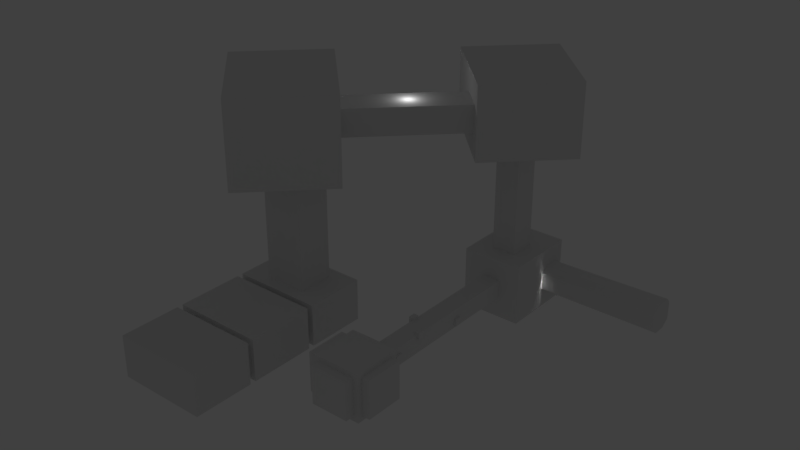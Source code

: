# Source: room.blend  (saved by Blender 2.79.0; exported with 4.5.12 LTS)
import bpy
from mathutils import Matrix  # noqa: F401  (used for matrix-valued properties, if any)

bpy.ops.wm.read_factory_settings(use_empty=True)
scene = bpy.context.scene
scene.name = 'Scene'

# ---- collections
col_collection_1 = bpy.data.collections.new('Collection 1'); scene.collection.children.link(col_collection_1)

# ---- materials (node trees are filled in below, after node groups)
mat_wall = bpy.data.materials.new('Wall')
mat_wall.alpha_threshold = 0.0
mat_wall.use_transparent_shadow = False
mat_wall.roughness = 0.5
mat_wall.specular_intensity = 0.0

# ---- material node trees

# ---- world
world_world = bpy.data.worlds.new('World'); scene.world = world_world
world_world.color = (0.05088, 0.05088, 0.05088)
world_world.use_sun_shadow = False
world_world.sun_shadow_jitter_overblur = 0.0
world_world.cycles.sampling_method = 'MANUAL'

# ---- lights
light_point_002 = bpy.data.lights.new('Point.002', 'POINT')
light_point_002.transmission_factor = 0.0
light_point_002.energy = 100.0
light_point_002.shadow_buffer_clip_start = 0.5
light_point_002.shadow_soft_size = 0.1
light_point_002.shadow_maximum_resolution = 0.006
light_point_002.use_absolute_resolution = True
light_point_001 = bpy.data.lights.new('Point.001', 'POINT')
light_point_001.transmission_factor = 0.0
light_point_001.energy = 1000.0
light_point_001.shadow_buffer_clip_start = 0.5
light_point_001.shadow_soft_size = 0.1
light_point_001.shadow_maximum_resolution = 0.006
light_point_001.use_absolute_resolution = True
light_point = bpy.data.lights.new('Point', 'POINT')
light_point.transmission_factor = 0.0
light_point.energy = 100.0
light_point.shadow_buffer_clip_start = 0.5
light_point.shadow_soft_size = 0.1
light_point.shadow_maximum_resolution = 0.006
light_point.use_absolute_resolution = True

# ---- meshes
me_cube_012 = bpy.data.meshes.new('Cube.012')
me_cube_012.from_pydata([(-0.8022, -0.5828, -0.5828), (-0.8022, -0.5828, 0.5828), (-0.8022, 0.5828, -0.5828), (-0.8022, 0.5828, 0.5828), (0.03089, -0.5828, -0.5828), (0.03089, -0.5828, 0.5828), (0.03089, 0.5828, -0.5828), (0.03089, 0.5828, 0.5828)], [], [(0, 1, 3, 2), (2, 3, 7, 6), (6, 7, 5, 4), (4, 5, 1, 0), (2, 6, 4, 0), (7, 3, 1, 5)])
_uv = me_cube_012.uv_layers.new(name='UVMap')
_uv.uv.foreach_set('vector', [0.0001001, 0.9999, 9.998e-05, 9.998e-05, 0.9999, 9.998e-05, 0.9999, 0.9999, 1.0, 0.0, 1.0, 1.0, 1.23e-07, 1.0, 0.0, 1.023e-07, 0.3333, 0.3333, 1.193e-07, 0.3333, 0.0, 8.522e-08, 0.3333, 0.0, 0.9999, 9.998e-05, 0.9999, 0.9999, 9.998e-05, 0.9999, 9.998e-05, 9.998e-05, 5.113e-08, 1.0, 0.0, 0.6667, 0.3333, 0.6667, 0.3333, 1.0, 0.9999, 8.453e-05, 0.9999, 0.7147, 8.453e-05, 0.7147, 8.453e-05, 8.463e-05])
me_cube_012.materials.append(mat_wall)
me_cube_012.use_remesh_preserve_volume = False
me_cube_012.use_remesh_preserve_attributes = False
me_cube_012.use_mirror_vertex_groups = False
me_cube_012.update()
me_cube_011 = bpy.data.meshes.new('Cube.011')
me_cube_011.from_pydata([(-0.8022, -0.5828, -0.5828), (-0.8022, -0.5828, 0.5828), (-0.8022, 0.5828, -0.5828), (-0.8022, 0.5828, 0.5828), (0.03089, -0.5828, -0.5828), (0.03089, -0.5828, 0.5828), (0.03089, 0.5828, -0.5828), (0.03089, 0.5828, 0.5828)], [], [(0, 1, 3, 2), (2, 3, 7, 6), (6, 7, 5, 4), (4, 5, 1, 0), (2, 6, 4, 0), (7, 3, 1, 5)])
_uv = me_cube_011.uv_layers.new(name='UVMap')
_uv.uv.foreach_set('vector', [0.0001001, 0.9999, 9.998e-05, 9.998e-05, 0.9999, 9.998e-05, 0.9999, 0.9999, 1.0, 0.0, 1.0, 1.0, 1.23e-07, 1.0, 0.0, 1.023e-07, 0.3333, 0.3333, 1.193e-07, 0.3333, 0.0, 8.522e-08, 0.3333, 0.0, 0.9999, 9.998e-05, 0.9999, 0.9999, 9.998e-05, 0.9999, 9.998e-05, 9.998e-05, 5.113e-08, 1.0, 0.0, 0.6667, 0.3333, 0.6667, 0.3333, 1.0, 0.9999, 8.453e-05, 0.9999, 0.7147, 8.453e-05, 0.7147, 8.453e-05, 8.463e-05])
me_cube_011.materials.append(mat_wall)
me_cube_011.use_remesh_preserve_volume = False
me_cube_011.use_remesh_preserve_attributes = False
me_cube_011.use_mirror_vertex_groups = False
me_cube_011.update()
me_cube_009 = bpy.data.meshes.new('Cube.009')
me_cube_009.from_pydata([(-0.8022, -0.5828, -0.5828), (-0.8022, -0.5828, 0.5828), (-0.8022, 0.5828, -0.5828), (-0.8022, 0.5828, 0.5828), (0.03089, -0.5828, -0.5828), (0.03089, -0.5828, 0.5828), (0.03089, 0.5828, -0.5828), (0.03089, 0.5828, 0.5828)], [], [(0, 1, 3, 2), (2, 3, 7, 6), (6, 7, 5, 4), (4, 5, 1, 0), (2, 6, 4, 0), (7, 3, 1, 5)])
_uv = me_cube_009.uv_layers.new(name='UVMap')
_uv.uv.foreach_set('vector', [0.0001001, 0.9999, 9.998e-05, 9.998e-05, 0.9999, 9.998e-05, 0.9999, 0.9999, 1.0, 0.0, 1.0, 1.0, 1.23e-07, 1.0, 0.0, 1.023e-07, 0.3333, 0.3333, 1.193e-07, 0.3333, 0.0, 8.522e-08, 0.3333, 0.0, 0.9999, 9.998e-05, 0.9999, 0.9999, 9.998e-05, 0.9999, 9.998e-05, 9.998e-05, 5.113e-08, 1.0, 0.0, 0.6667, 0.3333, 0.6667, 0.3333, 1.0, 0.9999, 8.453e-05, 0.9999, 0.7147, 8.453e-05, 0.7147, 8.453e-05, 8.463e-05])
me_cube_009.materials.append(mat_wall)
me_cube_009.use_remesh_preserve_volume = False
me_cube_009.use_remesh_preserve_attributes = False
me_cube_009.use_mirror_vertex_groups = False
me_cube_009.update()
me_cube_005 = bpy.data.meshes.new('Cube.005')
me_cube_005.from_pydata([(-0.8022, -0.5828, -0.5828), (-0.8022, -0.5828, 0.5828), (-0.8022, 0.5828, -0.5828), (-0.8022, 0.5828, 0.5828), (0.03089, -0.5828, -0.5828), (0.03089, -0.5828, 0.5828), (0.03089, 0.5828, -0.5828), (0.03089, 0.5828, 0.5828)], [], [(0, 1, 3, 2), (2, 3, 7, 6), (6, 7, 5, 4), (4, 5, 1, 0), (2, 6, 4, 0), (7, 3, 1, 5)])
_uv = me_cube_005.uv_layers.new(name='UVMap')
_uv.uv.foreach_set('vector', [0.0001001, 0.9999, 9.998e-05, 9.998e-05, 0.9999, 9.998e-05, 0.9999, 0.9999, 1.0, 0.0, 1.0, 1.0, 1.23e-07, 1.0, 0.0, 1.023e-07, 0.3333, 0.3333, 1.193e-07, 0.3333, 0.0, 8.522e-08, 0.3333, 0.0, 0.9999, 9.998e-05, 0.9999, 0.9999, 9.998e-05, 0.9999, 9.998e-05, 9.998e-05, 5.113e-08, 1.0, 0.0, 0.6667, 0.3333, 0.6667, 0.3333, 1.0, 0.9999, 8.453e-05, 0.9999, 0.7147, 8.453e-05, 0.7147, 8.453e-05, 8.463e-05])
me_cube_005.materials.append(mat_wall)
me_cube_005.use_remesh_preserve_volume = False
me_cube_005.use_remesh_preserve_attributes = False
me_cube_005.use_mirror_vertex_groups = False
me_cube_005.update()
me_cube_000 = bpy.data.meshes.new('Cube.000')
me_cube_000.from_pydata([(-0.8022, -0.5828, -0.5828), (-0.8022, -0.5828, 0.5828), (-0.8022, 0.5828, -0.5828), (-0.8022, 0.5828, 0.5828), (0.03089, -0.5828, -0.5828), (0.03089, -0.5828, 0.5828), (0.03089, 0.5828, -0.5828), (0.03089, 0.5828, 0.5828)], [], [(0, 1, 3, 2), (2, 3, 7, 6), (6, 7, 5, 4), (4, 5, 1, 0), (2, 6, 4, 0), (7, 3, 1, 5)])
_uv = me_cube_000.uv_layers.new(name='UVMap')
_uv.uv.foreach_set('vector', [0.0001001, 0.9999, 9.998e-05, 9.998e-05, 0.9999, 9.998e-05, 0.9999, 0.9999, 1.0, 0.0, 1.0, 1.0, 1.23e-07, 1.0, 0.0, 1.023e-07, 0.3333, 0.3333, 1.193e-07, 0.3333, 0.0, 8.522e-08, 0.3333, 0.0, 0.9999, 9.998e-05, 0.9999, 0.9999, 9.998e-05, 0.9999, 9.998e-05, 9.998e-05, 5.113e-08, 1.0, 0.0, 0.6667, 0.3333, 0.6667, 0.3333, 1.0, 0.9999, 8.453e-05, 0.9999, 0.7147, 8.453e-05, 0.7147, 8.453e-05, 8.463e-05])
me_cube_000.materials.append(mat_wall)
me_cube_000.use_remesh_preserve_volume = False
me_cube_000.use_remesh_preserve_attributes = False
me_cube_000.use_mirror_vertex_groups = False
me_cube_000.update()
me_cube_010 = bpy.data.meshes.new('Cube.010')
me_cube_010.from_pydata([(-0.8022, -0.5828, -0.5828), (-0.8022, -0.5828, 0.5828), (-0.8022, 0.5828, -0.5828), (-0.8022, 0.5828, 0.5828), (0.03089, -0.5828, -0.5828), (0.03089, -0.5828, 0.5828), (0.03089, 0.5828, -0.5828), (0.03089, 0.5828, 0.5828)], [], [(0, 1, 3, 2), (2, 3, 7, 6), (6, 7, 5, 4), (4, 5, 1, 0), (2, 6, 4, 0), (7, 3, 1, 5)])
_uv = me_cube_010.uv_layers.new(name='UVMap')
_uv.uv.foreach_set('vector', [0.0001001, 0.9999, 9.998e-05, 9.998e-05, 0.9999, 9.998e-05, 0.9999, 0.9999, 1.0, 0.0, 1.0, 1.0, 1.23e-07, 1.0, 0.0, 1.023e-07, 0.3333, 0.3333, 1.193e-07, 0.3333, 0.0, 8.522e-08, 0.3333, 0.0, 0.9999, 9.998e-05, 0.9999, 0.9999, 9.998e-05, 0.9999, 9.998e-05, 9.998e-05, 5.113e-08, 1.0, 0.0, 0.6667, 0.3333, 0.6667, 0.3333, 1.0, 0.9999, 8.453e-05, 0.9999, 0.7147, 8.453e-05, 0.7147, 8.453e-05, 8.463e-05])
me_cube_010.materials.append(mat_wall)
me_cube_010.use_remesh_preserve_volume = False
me_cube_010.use_remesh_preserve_attributes = False
me_cube_010.use_mirror_vertex_groups = False
me_cube_010.update()
me_cube_008 = bpy.data.meshes.new('Cube.008')
me_cube_008.from_pydata([(-1.0, -1.0, -1.0), (-1.0, -1.0, 1.0), (-1.0, 1.0, -1.0), (-1.0, 1.0, 1.0), (1.0, -1.0, -1.0), (1.0, -1.0, 1.0), (1.0, 1.0, -1.0), (1.0, 1.0, 1.0)], [], [(0, 1, 3, 2), (2, 3, 7, 6), (6, 7, 5, 4), (4, 5, 1, 0), (2, 6, 4, 0), (7, 3, 1, 5)])
me_cube_008.use_remesh_preserve_volume = False
me_cube_008.use_remesh_preserve_attributes = False
me_cube_008.use_mirror_vertex_groups = False
me_cube_008.update()
me_cube_007 = bpy.data.meshes.new('Cube.007')
me_cube_007.from_pydata([(-1.0, -1.0, -1.0), (-1.0, -1.0, 1.0), (-1.0, 1.0, -1.0), (-1.0, 1.0, 1.0), (1.0, -1.0, -1.0), (1.0, -1.0, 1.0), (1.0, 1.0, -1.0), (1.0, 1.0, 1.0)], [], [(0, 1, 3, 2), (2, 3, 7, 6), (6, 7, 5, 4), (4, 5, 1, 0), (2, 6, 4, 0), (7, 3, 1, 5)])
me_cube_007.use_remesh_preserve_volume = False
me_cube_007.use_remesh_preserve_attributes = False
me_cube_007.use_mirror_vertex_groups = False
me_cube_007.update()
me_cube_006 = bpy.data.meshes.new('Cube.006')
me_cube_006.from_pydata([(-1.0, -1.0, -1.0), (-1.0, -1.0, 1.0), (-1.0, 1.0, -1.0), (-1.0, 1.0, 1.0), (1.0, -1.0, -1.0), (1.0, -1.0, 1.0), (1.0, 1.0, -1.0), (1.0, 1.0, 1.0)], [], [(0, 1, 3, 2), (2, 3, 7, 6), (6, 7, 5, 4), (4, 5, 1, 0), (2, 6, 4, 0), (7, 3, 1, 5)])
me_cube_006.use_remesh_preserve_volume = False
me_cube_006.use_remesh_preserve_attributes = False
me_cube_006.use_mirror_vertex_groups = False
me_cube_006.update()
me_cube_004 = bpy.data.meshes.new('Cube.004')
me_cube_004.from_pydata([(-1.0, -1.0, -1.0), (-1.0, -1.0, 1.0), (-1.0, 1.0, -1.0), (-1.0, 1.0, 1.0), (1.0, -1.0, -1.0), (1.0, -1.0, 1.0), (1.0, 1.0, -1.0), (1.0, 1.0, 1.0)], [], [(0, 1, 3, 2), (2, 3, 7, 6), (6, 7, 5, 4), (4, 5, 1, 0), (2, 6, 4, 0), (7, 3, 1, 5)])
me_cube_004.use_remesh_preserve_volume = False
me_cube_004.use_remesh_preserve_attributes = False
me_cube_004.use_mirror_vertex_groups = False
me_cube_004.update()
me_cube_003 = bpy.data.meshes.new('Cube.003')
me_cube_003.from_pydata([(-1.0, -1.0, -1.0), (-1.0, -1.0, 1.0), (-1.0, 1.0, -1.0), (-1.0, 1.0, 1.0), (1.0, -1.0, -1.0), (1.0, -1.0, 1.0), (1.0, 1.0, -1.0), (1.0, 1.0, 1.0)], [], [(0, 1, 3, 2), (2, 3, 7, 6), (6, 7, 5, 4), (4, 5, 1, 0), (2, 6, 4, 0), (7, 3, 1, 5)])
me_cube_003.use_remesh_preserve_volume = False
me_cube_003.use_remesh_preserve_attributes = False
me_cube_003.use_mirror_vertex_groups = False
me_cube_003.update()
me_cube_002 = bpy.data.meshes.new('Cube.002')
me_cube_002.from_pydata([(-1.0, -1.0, -1.0), (-1.0, -1.0, 1.0), (-1.0, 1.0, -1.0), (-1.0, 1.0, 1.0), (1.0, -1.0, -1.0), (1.0, -1.0, 1.0), (1.0, 1.0, -1.0), (1.0, 1.0, 1.0)], [], [(0, 1, 3, 2), (2, 3, 7, 6), (6, 7, 5, 4), (4, 5, 1, 0), (2, 6, 4, 0), (7, 3, 1, 5)])
me_cube_002.use_remesh_preserve_volume = False
me_cube_002.use_remesh_preserve_attributes = False
me_cube_002.use_mirror_vertex_groups = False
me_cube_002.update()
me_cube_001 = bpy.data.meshes.new('Cube.001')
me_cube_001.from_pydata([(-0.3928, -0.5, -0.3928), (-0.3928, -0.5, 0.3928), (-0.3956, 0.5, -0.3956), (-0.3956, 0.5, 0.3956), (0.5, -0.399, -0.399), (0.5, -0.399, 0.399), (0.5, 0.399, -0.399), (0.5, 0.399, 0.399), (0.3956, 0.5, 0.3956), (0.3956, 0.5, -0.3956), (0.3928, -0.5, -0.3928), (0.3928, -0.5, 0.3928), (0.6661, 0.399, 0.399), (0.6661, 0.399, -0.399), (0.6661, -0.399, -0.399), (0.6661, -0.399, 0.399), (-0.5, 0.4175, 0.4175), (-0.5, 0.4175, -0.4175), (0.5, 0.5, -0.5), (0.5, 0.5, 0.5), (-0.1936, 0.6279, 0.1936), (-0.1936, 0.6279, -0.1936), (0.1936, 0.6279, -0.1936), (0.1936, 0.6279, 0.1936), (-0.5, -0.4175, -0.4175), (-0.5, -0.4175, 0.4175), (0.5, -0.5, 0.5), (0.5, -0.5, -0.5), (-0.3928, -0.6885, -0.3928), (-0.3928, -0.6885, 0.3928), (0.3928, -0.6885, 0.3928), (0.3928, -0.6885, -0.3928), (-0.5, 0.5, -0.5), (-0.5, -0.5, -0.5), (-0.5, -0.5, 0.5), (-0.5, 0.5, 0.5), (-0.6976, 0.4175, -0.4175), (-0.6976, -0.4175, -0.4175), (-0.6976, -0.4175, 0.4175), (-0.6976, 0.4175, 0.4175), (-0.3956, 0.6279, 0.3956), (-0.3956, 0.6279, -0.3956), (0.3956, 0.6279, -0.3956), (0.3956, 0.6279, 0.3956), (-0.2531, 4.425, 0.6335), (-0.6335, 4.044, -0.6335), (0.6335, 4.921, -0.215), (0.2531, 4.425, 0.6335), (-0.1936, 4.044, 0.1936), (-0.1936, 4.044, -0.1936), (0.1936, 4.044, -0.1936), (0.1936, 4.044, 0.1936), (-0.2531, 4.988, 0.6335), (-0.6335, 5.586, -0.6335), (0.6335, 5.517, -0.215), (0.2531, 4.988, 0.6335), (-0.6335, 4.044, 0.6335), (0.6335, 4.921, 0.1459), (-0.6335, 5.586, 0.6335), (0.6335, 5.517, 0.1459), (-0.1154, 3.446, 3.444), (1.455, 4.626, 2.971), (-0.6161, 3.947, 3.444), (-0.07992, 6.162, 2.971), (-0.2531, 4.425, 2.971), (0.2531, 4.425, 2.971), (-0.2531, 4.988, 2.971), (0.2531, 4.988, 2.971), (-0.1154, 3.446, 3.997), (1.455, 4.626, 4.471), (-0.6161, 3.947, 3.997), (-0.07992, 6.162, 4.471), (0.07992, 3.251, 2.971), (-1.455, 4.786, 2.971), (0.07992, 3.251, 4.471), (-1.455, 4.786, 4.471), (-2.125, 1.625, 2.875), (-3.0, 1.625, 2.875), (-1.22, 1.096, 4.599), (-2.967, 2.842, 4.599), (0.6335, 4.044, 0.6335), (0.6335, 4.044, -0.6335), (0.6335, 5.586, 0.6335), (0.6335, 5.586, -0.6335), (3.134, 4.921, 0.1459), (3.134, 4.921, -0.215), (3.134, 5.517, 0.1459), (3.134, 5.517, -0.215), (0.6335, 5.344, -0.34), (3.134, 5.344, -0.34), (0.6335, 5.086, -0.34), (3.134, 5.086, -0.34), (0.6335, 5.346, 0.2553), (3.134, 5.439, 0.2553), (0.6335, 5.087, 0.2553), (3.134, 5.107, 0.2553), (-1.843, 1.718, 3.444), (-2.344, 2.219, 3.444), (-1.843, 1.718, 3.997), (-2.344, 2.219, 3.997), (-2.125, 0.875, 2.875), (-3.0, 0.875, 2.875), (-2.632, -0.316, 4.599), (-4.378, 1.43, 4.599), (-1.22, 1.096, 2.842), (-2.967, 2.842, 2.842), (-2.632, -0.316, 2.842), (-4.378, 1.43, 2.842), (-1.625, 1.875, 0.5), (-3.5, 1.875, 0.5), (-1.773, 0.625, 0.3517), (-3.352, 0.625, 0.3517), (-2.125, 1.625, 0.5), (-3.0, 1.625, 0.5), (-2.125, 0.875, 0.5), (-3.0, 0.875, 0.5), (-1.625, 1.875, -0.375), (-3.5, 1.875, -0.375), (-1.773, 0.625, -0.2267), (-3.352, 0.625, -0.2267), (-1.625, 0.625, 0.5), (-3.5, 0.625, 0.5), (-1.625, 0.625, -0.375), (-3.5, 0.625, -0.375), (-1.625, 0.5, 0.5), (-3.5, 0.5, 0.5), (-1.625, 0.5, -0.375), (-3.5, 0.5, -0.375), (-1.773, 0.5, 0.3517), (-3.352, 0.5, 0.3517), (-1.773, 0.5, -0.2267), (-3.352, 0.5, -0.2267), (-1.74, -0.875, 0.3851), (-3.385, -0.875, 0.3851), (-1.74, -0.875, -0.2601), (-3.385, -0.875, -0.2601), (-1.625, -0.875, 0.5), (-3.5, -0.875, 0.5), (-1.625, -0.875, -0.375), (-3.5, -0.875, -0.375), (-1.625, -1.0, 0.5), (-3.5, -1.0, 0.5), (-1.625, -1.0, -0.375), (-3.5, -1.0, -0.375), (-1.74, -1.0, 0.3851), (-3.385, -1.0, 0.3851), (-1.74, -1.0, -0.2601), (-3.385, -1.0, -0.2601), (-1.625, -2.25, 0.5), (-3.5, -2.25, 0.5), (-1.625, -2.25, -0.375), (-3.5, -2.25, -0.375)], [], [(16, 25, 38, 39), (9, 8, 43, 42), (4, 5, 15, 14), (0, 1, 29, 28), (32, 33, 27, 18), (19, 26, 34, 35), (6, 7, 19, 18), (4, 6, 18, 27), (7, 5, 26, 19), (5, 4, 27, 26), (13, 14, 15, 12), (6, 4, 14, 13), (5, 7, 12, 15), (7, 6, 13, 12), (2, 3, 35, 32), (9, 2, 32, 18), (3, 8, 19, 35), (8, 9, 18, 19), (23, 20, 48, 51), (2, 9, 42, 41), (8, 3, 40, 43), (3, 2, 41, 40), (1, 0, 33, 34), (10, 11, 26, 27), (0, 10, 27, 33), (11, 1, 34, 26), (31, 28, 29, 30), (1, 11, 30, 29), (11, 10, 31, 30), (10, 0, 28, 31), (17, 24, 33, 32), (24, 25, 34, 33), (25, 16, 35, 34), (16, 17, 32, 35), (37, 36, 39, 38), (24, 17, 36, 37), (17, 16, 39, 36), (25, 24, 37, 38), (21, 20, 40, 41), (22, 21, 41, 42), (20, 23, 43, 40), (23, 22, 42, 43), (55, 47, 65, 67), (20, 21, 49, 48), (22, 23, 51, 50), (21, 22, 50, 49), (45, 56, 48, 49), (81, 45, 49, 50), (56, 80, 51, 48), (80, 81, 50, 51), (53, 83, 82, 58), (56, 45, 53, 58), (59, 54, 87, 86), (45, 81, 83, 53), (44, 47, 80, 56), (55, 52, 58, 82), (52, 44, 56, 58), (47, 55, 82, 80), (62, 70, 99, 97), (52, 55, 67, 66), (44, 52, 66, 64), (47, 44, 64, 65), (72, 61, 65, 64), (63, 73, 66, 67), (73, 72, 64, 66), (61, 63, 67, 65), (69, 74, 75, 71), (61, 72, 74, 69), (63, 61, 69, 71), (73, 63, 71, 75), (62, 60, 72, 73), (68, 70, 75, 74), (70, 62, 73, 75), (60, 68, 74, 72), (78, 104, 106, 102), (60, 62, 97, 96), (68, 60, 96, 98), (70, 68, 98, 99), (57, 46, 81, 80), (54, 59, 82, 83), (59, 92, 94, 57, 80, 82), (46, 90, 88, 54, 83, 81), (85, 84, 95, 93, 86, 87, 89, 91), (92, 59, 86, 93), (46, 57, 84, 85), (88, 89, 87, 54), (90, 91, 89, 88), (46, 85, 91, 90), (94, 92, 93, 95), (57, 94, 95, 84), (105, 104, 96, 97), (78, 79, 99, 98), (79, 105, 97, 99), (104, 78, 98, 96), (106, 107, 103, 102), (79, 78, 102, 103), (105, 79, 103, 107), (77, 101, 115, 113), (77, 76, 104, 105), (100, 101, 107, 106), (76, 100, 106, 104), (101, 77, 105, 107), (109, 121, 123, 117), (101, 100, 114, 115), (100, 76, 112, 114), (76, 77, 113, 112), (109, 108, 112, 113), (120, 121, 115, 114), (108, 120, 114, 112), (121, 109, 113, 115), (116, 117, 123, 122), (119, 111, 129, 131), (120, 108, 116, 122), (108, 109, 117, 116), (110, 111, 121, 120), (119, 118, 122, 123), (111, 119, 123, 121), (118, 110, 120, 122), (127, 125, 137, 139), (111, 110, 128, 129), (110, 118, 130, 128), (118, 119, 131, 130), (124, 125, 129, 128), (127, 126, 130, 131), (125, 127, 131, 129), (126, 124, 128, 130), (134, 135, 147, 146), (125, 124, 136, 137), (124, 126, 138, 136), (126, 127, 139, 138), (132, 133, 137, 136), (135, 134, 138, 139), (133, 135, 139, 137), (134, 132, 136, 138), (140, 142, 150, 148), (135, 133, 145, 147), (133, 132, 144, 145), (132, 134, 146, 144), (140, 141, 145, 144), (143, 142, 146, 147), (141, 143, 147, 145), (142, 140, 144, 146), (149, 148, 150, 151), (142, 143, 151, 150), (143, 141, 149, 151), (141, 140, 148, 149)])
_uv = me_cube_001.uv_layers.new(name='UVMap')
_uv.uv.foreach_set('vector', [0.9175, 0.9175, 0.9175, 0.08253, 0.9175, 0.08253, 0.9175, 0.9175, 1.0, 0.05389, 0.6667, 0.05389, 0.6667, 2.34e-05, 1.0, 2.321e-05, 0.101, 0.899, 0.899, 0.899, 0.899, 0.899, 0.101, 0.899, 0.06757, 0.9324, 0.9324, 0.9324, 0.9324, 0.9324, 0.06757, 0.9324, 0.0, 0.0, 0.0, 1.0, 1.0, 1.0, 1.0, 0.0, 0.0, 0.0, 0.0, 1.0, 1.0, 1.0, 1.0, 0.0, 0.101, 0.101, 0.899, 0.101, 1.0, 0.0, 0.0, 0.0, 0.101, 0.899, 0.101, 0.101, 0.0, 0.0, 0.0, 1.0, 0.899, 0.101, 0.899, 0.899, 1.0, 1.0, 1.0, 0.0, 0.899, 0.899, 0.101, 0.899, 0.0, 1.0, 1.0, 1.0, 0.101, 0.101, 0.101, 0.899, 0.899, 0.899, 0.899, 0.101, 0.101, 0.101, 0.101, 0.899, 0.101, 0.899, 0.101, 0.101, 0.899, 0.899, 0.899, 0.101, 0.899, 0.101, 0.899, 0.899, 0.899, 0.101, 0.101, 0.101, 0.101, 0.101, 0.899, 0.101, 0.1044, 0.1044, 0.1044, 0.8956, 3.23e-05, 1.0, 3.23e-05, 3.23e-05, 0.8956, 0.1044, 0.1044, 0.1044, 3.23e-05, 3.23e-05, 1.0, 3.242e-05, 0.1044, 3.23e-05, 0.8956, 3.257e-05, 1.0, 0.1044, 3.23e-05, 0.1044, 3.23e-05, 0.8956, 3.257e-05, 0.1044, 0.1044, 3.23e-05, 0.1044, 1.0, 1.0, 2.5, 0.0, 2.5, 5.662e-07, -1.5, 1.0, -1.5, 4.02e-05, 4.08e-05, 1.0, 4.02e-05, 1.0, 0.1616, 4.035e-05, 0.1616, 0.6667, 0.05389, 0.3333, 0.05389, 0.3333, 2.34e-05, 0.6667, 2.34e-05, 0.3333, 0.05389, 2.321e-05, 0.05389, 2.328e-05, 2.321e-05, 0.3333, 2.34e-05, 0.9324, 0.9324, 0.06757, 0.9324, 0.0, 1.0, 1.0, 1.0, 0.06757, 0.06757, 0.9324, 0.06757, 1.0, 0.0, 0.0, 0.0, 0.06757, 0.9324, 0.06757, 0.06757, 0.0, 0.0, 0.0, 1.0, 0.9324, 0.06757, 0.9324, 0.9324, 1.0, 1.0, 1.0, 0.0, 0.06757, 0.06757, 0.06757, 0.9324, 0.9324, 0.9324, 0.9324, 0.06757, 0.9324, 0.9324, 0.9324, 0.06757, 0.9324, 0.06757, 0.9324, 0.9324, 0.9324, 0.06757, 0.06757, 0.06757, 0.06757, 0.06757, 0.9324, 0.06757, 0.06757, 0.06757, 0.06757, 0.9324, 0.06757, 0.9324, 0.06757, 0.06757, 0.08253, 0.9175, 0.08253, 0.08253, 0.0, 0.0, 0.0, 1.0, 0.08253, 0.08253, 0.9175, 0.08253, 1.0, 0.0, 0.0, 0.0, 0.9175, 0.08253, 0.9175, 0.9175, 1.0, 1.0, 1.0, 0.0, 0.9175, 0.9175, 0.08253, 0.9175, 0.0, 1.0, 1.0, 1.0, 0.08253, 0.08253, 0.08253, 0.9175, 0.9175, 0.9175, 0.9175, 0.08253, 0.08253, 0.08253, 0.08253, 0.9175, 0.08253, 0.9175, 0.08253, 0.08253, 0.08253, 0.9175, 0.9175, 0.9175, 0.9175, 0.9175, 0.08253, 0.9175, 0.9175, 0.08253, 0.08253, 0.08253, 0.08253, 0.08253, 0.9175, 0.08253, 0.3064, 0.3064, 0.6936, 0.3064, 0.8956, 0.1044, 0.1044, 0.1044, 0.3064, 0.6936, 0.3064, 0.3064, 0.1044, 0.1044, 0.1044, 0.8956, 0.6936, 0.3064, 0.6936, 0.6936, 0.8956, 0.8956, 0.8956, 0.1044, 0.6936, 0.6936, 0.3064, 0.6936, 0.1044, 0.8956, 0.8956, 0.8956, 1.0, 1.0, 8.473e-07, 1.0, 0.0, 1.02e-07, 1.0, 0.0, 0.0, -1.5, 1.0, -1.5, 1.0, 2.5, 2.742e-06, 2.5, 1.0, 2.5, 7.749e-07, 2.5, 0.0, -1.5, 1.0, -1.5, 5.662e-07, -1.5, 1.0, -1.5, 1.0, 2.5, 0.0, 2.5, 0.0, 1.0, 9.408e-08, 0.0, 0.3472, 0.3472, 0.3472, 0.6528, 1.0, 1.0, 0.0, 1.0, 0.3472, 0.6528, 0.6528, 0.6528, 9.408e-08, 0.0, 1.0, 1.882e-07, 0.6528, 0.3472, 0.3472, 0.3472, 1.0, 1.882e-07, 1.0, 1.0, 0.6528, 0.6528, 0.6528, 0.3472, 0.0001001, 9.998e-05, 0.9999, 9.998e-05, 0.9999, 0.9999, 9.998e-05, 0.9999, 9.065e-05, 0.822, 9.065e-05, 9.065e-05, 0.9999, 9.065e-05, 0.9999, 0.822, 1.0, 1.0, 1.115e-06, 1.0, 0.0, 0.0, 1.0, 0.0, 9.065e-05, 0.822, 9.065e-05, 9.065e-05, 0.9999, 9.065e-05, 0.9999, 0.822, 0.3002, 0.7532, 0.6998, 0.7532, 1.0, 1.0, 0.0, 1.0, 0.6998, 0.3881, 0.3002, 0.3881, 9.408e-08, 0.0, 1.0, 0.0, 0.3002, 0.3881, 0.3002, 0.7532, 0.0, 1.0, 9.408e-08, 0.0, 0.6998, 0.7532, 0.6998, 0.3881, 1.0, 0.0, 1.0, 1.0, 0.9823, 0.07473, 0.9823, 0.07473, 0.9823, 0.07473, 0.9823, 0.07473, 1.0, 1.0, 4.12e-07, 1.0, 0.0, 0.0, 1.0, 0.0, 1.0, 1.0, 8.473e-07, 1.0, 0.0, 2.04e-07, 1.0, 0.0, 1.0, 1.0, 0.0, 1.0, 2.943e-07, 0.0, 1.0, 0.0, 0.9823, 0.07473, 0.9914, 0.07379, 0.9916, 0.07377, 0.9822, 0.07475, 0.9914, 0.07379, 0.9823, 0.07473, 0.9822, 0.07475, 0.9916, 0.07377, 0.9823, 0.07473, 0.9823, 0.07473, 0.9822, 0.07475, 0.9822, 0.07475, 0.9914, 0.07379, 0.9914, 0.07379, 0.9916, 0.07377, 0.9916, 0.07377, 0.9914, 0.07379, 0.9823, 0.07473, 0.9823, 0.07473, 0.9914, 0.07379, 0.9914, 0.07379, 0.9823, 0.07473, 0.9823, 0.07473, 0.9914, 0.07379, 0.9914, 0.07379, 0.9914, 0.07379, 0.9914, 0.07379, 0.9914, 0.07379, 0.9823, 0.07473, 0.9914, 0.07379, 0.9914, 0.07379, 0.9823, 0.07473, 0.9823, 0.07473, 0.9823, 0.07473, 0.9823, 0.07473, 0.9823, 0.07473, 0.9823, 0.07473, 0.9823, 0.07473, 0.9823, 0.07473, 0.9823, 0.07473, 0.9823, 0.07473, 0.9823, 0.07473, 0.9823, 0.07473, 0.9823, 0.07473, 0.9823, 0.07473, 0.9823, 0.07473, 0.9823, 0.07473, 0.9823, 0.07473, 0.9823, 0.07473, 0.9823, 0.07473, 0.9823, 0.07473, 0.9823, 0.07473, 0.9823, 0.07473, 0.9823, 0.07473, 0.9823, 0.07473, 0.9823, 0.07473, 0.9823, 0.07473, 0.9823, 0.07473, 0.9823, 0.07473, 0.9823, 0.07473, 0.9823, 0.07473, 0.9823, 0.07473, 0.9823, 0.07473, 0.9823, 0.07473, 0.3303, 0.9366, 0.6697, 0.9366, 1.0, 1.0, 9.408e-08, 1.0, 0.6697, 0.5499, 0.3303, 0.5499, 0.0, 0.0, 1.0, 0.0, 0.3303, 0.5499, 0.3303, 0.7423, 0.3303, 0.8364, 0.3303, 0.9366, 9.408e-08, 1.0, 0.0, 0.0, 0.6697, 0.9366, 0.6697, 0.8399, 0.6697, 0.7433, 0.6697, 0.5499, 1.0, 0.0, 1.0, 1.0, 1.0, 1.0, 1.386e-07, 1.0, 9.643e-08, 0.6958, 4.721e-08, 0.3406, 0.0, 0.0, 1.0, 0.0, 1.0, 0.5, 1.0, 0.75, 0.7646, 3.118e-05, 1.0, 9.803e-05, 1.0, 1.0, 0.9215, 0.9999, 0.0, 0.0, 1.0, 0.0, 1.0, 1.0, 1.115e-06, 1.0, 0.2903, 4.768e-08, 0.2903, 1.0, 8e-07, 1.0, 0.0, 4.768e-08, 0.7232, 0.0, 0.7232, 1.0, 0.2903, 1.0, 0.2903, 4.768e-08, 1.0, 0.0, 1.0, 1.0, 0.7232, 1.0, 0.7232, 0.0, 0.3309, 0.0, 0.7646, 3.118e-05, 0.9215, 0.9999, 0.3645, 0.9999, 8.32e-07, 2.618e-05, 0.3309, 0.0, 0.3645, 0.9999, 0.0, 0.9999, 0.9823, 0.07473, 0.9823, 0.07473, 0.9823, 0.07473, 0.9823, 0.07473, 0.9823, 0.07473, 0.9823, 0.07473, 0.9823, 0.07473, 0.9823, 0.07473, 0.9823, 0.07473, 0.9823, 0.07473, 0.9823, 0.07473, 0.9823, 0.07473, 0.9823, 0.07473, 0.9823, 0.07473, 0.9823, 0.07473, 0.9823, 0.07473, 0.9823, 0.07473, 0.9823, 0.07473, 0.9823, 0.07473, 0.9823, 0.07473, 0.9823, 0.07473, 0.9823, 0.07473, 0.9823, 0.07473, 0.9823, 0.07473, 0.9823, 0.07473, 0.9823, 0.07473, 0.9823, 0.07473, 0.9823, 0.07473, 0.9823, 0.07473, 0.9823, 0.07473, 0.9823, 0.07473, 0.9823, 0.07473, 0.5932, 0.6647, 0.8809, 0.4322, 1.0, 0.0, 1.0, 1.0, 1.0, 0.0, 0.8345, 0.3399, 1.0, 1.0, 0.0, 0.07708, 0.8809, 0.4322, 0.5839, 0.1922, 1.194e-07, 5.309e-07, 1.0, 0.0, 0.2963, 0.4246, 0.5932, 0.6647, 1.0, 1.0, 0.0, 1.0, 0.9823, 0.07473, 0.9823, 0.07473, 0.9823, 0.07473, 0.9823, 0.07473, 0.9823, 0.07473, 0.9823, 0.07473, 0.9823, 0.07473, 0.9823, 0.07473, 0.9823, 0.07473, 0.9823, 0.07473, 0.9823, 0.07473, 0.9823, 0.07473, 0.9823, 0.07473, 0.9823, 0.07473, 0.9823, 0.07473, 0.9823, 0.07473, 0.9823, 0.07473, 0.9823, 0.07473, 0.9823, 0.07473, 0.9823, 0.07473, 0.9823, 0.07473, 0.9823, 0.07473, 0.9823, 0.07473, 0.9823, 0.07473, 0.9823, 0.07473, 0.9823, 0.07473, 0.9823, 0.07473, 0.9823, 0.07473, 0.9823, 0.07473, 0.9823, 0.07473, 0.9823, 0.07473, 0.9823, 0.07473, 0.9823, 0.07473, 0.9823, 0.07473, 0.9823, 0.07473, 0.9823, 0.07473, 0.9823, 0.07473, 0.9823, 0.07473, 0.9823, 0.07473, 0.9823, 0.07473, 0.9823, 0.07473, 0.9823, 0.07473, 0.9823, 0.07473, 0.9823, 0.07473, 0.9823, 0.07473, 0.9823, 0.07473, 0.9823, 0.07473, 0.9823, 0.07473, 0.9823, 0.07473, 0.9823, 0.07473, 0.9823, 0.07473, 0.9823, 0.07473, 0.9823, 0.07473, 0.9823, 0.07473, 0.9823, 0.07473, 0.9823, 0.07473, 0.9823, 0.07473, 0.9823, 0.07473, 0.9823, 0.07473, 0.9823, 0.07473, 0.9823, 0.07473, 0.9823, 0.07473, 0.9823, 0.07473, 0.9823, 0.07473, 0.9823, 0.07473, 0.9823, 0.07473, 0.9823, 0.07473, 0.9823, 0.07473, 0.9823, 0.07473, 0.9823, 0.07473, 0.9823, 0.07473, 0.9823, 0.07473, 0.9823, 0.07473, 0.9823, 0.07473, 0.9823, 0.07473, 0.9823, 0.07473, 0.9823, 0.07473, 0.9823, 0.07473, 0.9823, 0.07473, 0.9823, 0.07473, 0.9823, 0.07473, 0.9823, 0.07473, 0.9823, 0.07473, 0.9823, 0.07473, 0.9823, 0.07473, 0.9823, 0.07473, 0.9823, 0.07473, 0.9823, 0.07473, 0.9823, 0.07473, 0.9823, 0.07473, 0.9823, 0.07473, 0.9823, 0.07473, 0.9823, 0.07473, 0.9823, 0.07473, 0.9823, 0.07473, 0.9823, 0.07473, 0.9823, 0.07473, 0.9823, 0.07473, 0.9823, 0.07473, 0.9823, 0.07473, 0.9823, 0.07473, 0.9823, 0.07473, 0.9823, 0.07473, 0.9823, 0.07473, 0.9823, 0.07473, 0.9823, 0.07473, 0.9823, 0.07473, 0.9823, 0.07473, 0.9823, 0.07473, 0.9823, 0.07473, 0.9823, 0.07473, 0.9823, 0.07473, 0.9823, 0.07473, 0.9823, 0.07473, 0.9823, 0.07473, 0.9823, 0.07473, 0.9823, 0.07473, 0.9823, 0.07473, 0.9823, 0.07473, 0.9823, 0.07473, 0.9823, 0.07473, 0.9823, 0.07473, 0.9823, 0.07473, 0.9823, 0.07473, 0.9823, 0.07473, 0.9823, 0.07473, 0.9823, 0.07473, 0.9823, 0.07473, 0.9823, 0.07473, 0.9823, 0.07473, 0.9823, 0.07473, 0.9823, 0.07473, 0.9823, 0.07473, 0.9823, 0.07473, 0.9823, 0.07473, 0.9823, 0.07473, 0.9823, 0.07473, 0.9823, 0.07473, 0.9823, 0.07473, 0.9823, 0.07473, 0.9823, 0.07473, 0.9823, 0.07473, 0.9823, 0.07473, 0.9823, 0.07473, 0.9823, 0.07473, 0.9823, 0.07473, 0.9823, 0.07473, 0.9823, 0.07473, 0.9823, 0.07473, 0.9823, 0.07473, 0.9823, 0.07473, 0.9823, 0.07473, 0.9823, 0.07473, 0.9823, 0.07473, 0.9823, 0.07473, 0.9823, 0.07473, 0.9823, 0.07473, 0.9823, 0.07473, 0.9823, 0.07473, 0.9823, 0.07473, 0.9823, 0.07473, 0.9823, 0.07473, 0.9823, 0.07473, 0.9823, 0.07473, 0.9823, 0.07473, 0.9823, 0.07473, 0.9823, 0.07473, 0.9823, 0.07473, 0.9823, 0.07473, 0.9823, 0.07473, 0.9823, 0.07473, 0.9823, 0.07473, 0.9823, 0.07473, 0.9823, 0.07473, 0.9823, 0.07473, 0.9823, 0.07473])
me_cube_001.materials.append(mat_wall)
me_cube_001.use_remesh_preserve_volume = False
me_cube_001.use_remesh_preserve_attributes = False
me_cube_001.use_mirror_vertex_groups = False
me_cube_001.update()

# ---- curves / text
txt_hello_world = bpy.data.curves.new('Hello World', 'FONT')
txt_hello_world.dimensions = '2D'
txt_hello_world.body = 'THE BEGINNING'
txt_hello_world.use_path_clamp = True
txt_hello_world.bevel_resolution = 0
txt_hello_world.align_x = 'CENTER'

# ---- objects
ob_textname = bpy.data.objects.new('TextName', txt_hello_world)
ob_cube_006 = bpy.data.objects.new('Cube.006', me_cube_012)
ob_cube_005 = bpy.data.objects.new('Cube.005', me_cube_011)
ob_cube_003 = bpy.data.objects.new('Cube.003', me_cube_009)
ob_cube_002 = bpy.data.objects.new('Cube.002', me_cube_005)
ob_cube_001 = bpy.data.objects.new('Cube.001', me_cube_000)
ob_cube_004 = bpy.data.objects.new('Cube.004', me_cube_010)
ob_point_002 = bpy.data.objects.new('Point.002', light_point_002)
ob_f_loc_005 = bpy.data.objects.new('f.loc.005', me_cube_008)
ob_f_loc_004 = bpy.data.objects.new('f.loc.004', me_cube_007)
ob_f_loc_003 = bpy.data.objects.new('f.loc.003', me_cube_006)
ob_f_loc_000 = bpy.data.objects.new('f.loc.000', me_cube_004)
ob_f_loc_002 = bpy.data.objects.new('f.loc.002', me_cube_003)
ob_f_loc_001 = bpy.data.objects.new('f.loc.001', me_cube_002)
ob_point_001 = bpy.data.objects.new('Point.001', light_point_001)
ob_point = bpy.data.objects.new('Point', light_point)
ob_cube = bpy.data.objects.new('Cube', me_cube_001)

# ---- transforms, parenting, visibility, modifiers, constraints
ob_textname.location = (-20.43, -17.43, 0.02635)
ob_textname.rotation_euler = (1.571, -0.0, 3.142)
ob_textname.lineart.crease_threshold = 0.0
ob_cube_006.location = (-2.07, 19.88, -0.07321)
ob_cube_006.rotation_euler = (0.0, -0.0, 3.142)
ob_cube_006.lineart.crease_threshold = 0.0
ob_cube_005.location = (-2.07, 14.88, 1.449)
ob_cube_005.rotation_euler = (0.0, -0.0, 3.142)
ob_cube_005.lineart.crease_threshold = 0.0
ob_cube_003.location = (-2.07, 5.884, -0.5505)
ob_cube_003.rotation_euler = (0.0, -0.0, 3.142)
ob_cube_003.lineart.crease_threshold = 0.0
ob_cube_002.location = (1.93, 21.22, -0.5505)
ob_cube_002.lineart.crease_threshold = 0.0
ob_cube_001.location = (1.93, 12.22, 1.449)
ob_cube_001.lineart.crease_threshold = 0.0
ob_cube_004.location = (1.93, 7.217, -0.07321)
ob_cube_004.lineart.crease_threshold = 0.0
ob_point_002.location = (-9.631, 23.06, 33.31)
ob_point_002.lineart.crease_threshold = 0.0
ob_f_loc_005.location = (-14.09, 18.34, 30.06)
ob_f_loc_005.rotation_euler = (4.712, 3.142, 0.8385)
ob_f_loc_005.scale = (0.5, 0.5, 0.5)
ob_f_loc_005.lineart.crease_threshold = 0.0
ob_f_loc_004.location = (0.0472, 37.68, 28.44)
ob_f_loc_004.rotation_euler = (1.571, -1.571, 0.0)
ob_f_loc_004.scale = (0.5, 0.5, 0.5)
ob_f_loc_004.lineart.crease_threshold = 0.0
ob_f_loc_003.location = (0.0472, 37.68, 0.0978)
ob_f_loc_003.rotation_euler = (1.571, -1.571, 0.0)
ob_f_loc_003.scale = (0.5, 0.5, 0.5)
ob_f_loc_003.lineart.crease_threshold = 0.0
ob_f_loc_000.location = (0.0472, -3.316, 0.0978)
ob_f_loc_000.rotation_euler = (0.0, -0.0, 1.571)
ob_f_loc_000.scale = (0.5, 0.5, 0.5)
ob_f_loc_000.lineart.crease_threshold = 0.0
ob_f_loc_002.location = (0.0472, 28.68, 0.0978)
ob_f_loc_002.rotation_euler = (2.094, -3.786e-08, 1.571)
ob_f_loc_002.scale = (0.5, 0.5, 0.5)
ob_f_loc_002.lineart.crease_threshold = 0.0
ob_f_loc_001.location = (0.0472, 3.684, 0.0978)
ob_f_loc_001.rotation_euler = (0.0, -0.0, 1.571)
ob_f_loc_001.scale = (0.5, 0.5, 0.5)
ob_f_loc_001.lineart.crease_threshold = 0.0
ob_point_001.location = (6.017, 39.45, -0.2677)
ob_point_001.lineart.crease_threshold = 0.0
ob_point.location = (-3.423, -0.643, 0.6822)
ob_point.lineart.crease_threshold = 0.0
ob_cube.location = (0.0, 0.0, 0.0)
ob_cube.scale = (8.0, 8.0, 8.0)
ob_cube.lineart.crease_threshold = 0.0

# ---- collection membership
col_collection_1.objects.link(ob_textname)
col_collection_1.objects.link(ob_cube_006)
col_collection_1.objects.link(ob_cube_005)
col_collection_1.objects.link(ob_cube_003)
col_collection_1.objects.link(ob_cube_002)
col_collection_1.objects.link(ob_cube_001)
col_collection_1.objects.link(ob_cube_004)
col_collection_1.objects.link(ob_point_002)
col_collection_1.objects.link(ob_f_loc_005)
col_collection_1.objects.link(ob_f_loc_004)
col_collection_1.objects.link(ob_f_loc_003)
col_collection_1.objects.link(ob_f_loc_000)
col_collection_1.objects.link(ob_f_loc_002)
col_collection_1.objects.link(ob_f_loc_001)
col_collection_1.objects.link(ob_point_001)
col_collection_1.objects.link(ob_point)
col_collection_1.objects.link(ob_cube)

# ---- scene / render settings (as saved in the file)
scene.frame_start = 1; scene.frame_end = 250; scene.frame_set(2)
scene.render.engine = 'BLENDER_EEVEE_NEXT'
scene.render.resolution_percentage = 50
scene.render.dither_intensity = 0.0
scene.cycles.use_denoising = False
scene.cycles.samples = 128
scene.cycles.sampling_pattern = 'TABULATED_SOBOL'
scene.cycles.use_adaptive_sampling = False
scene.cycles.use_light_tree = False
scene.cycles.blur_glossy = 0.0
scene.cycles.sample_clamp_indirect = 0.0
scene.view_settings.view_transform = 'Standard'
bpy.context.view_layer.update()

# ---- added for rendering (the .blend has no active camera): camera
cam_auto = bpy.data.cameras.new('AutoCamera')
cam_auto.lens = 50.0
cam_auto.sensor_width = 36.0
cam_auto.clip_end = 1614.99
ob_auto_camera = bpy.data.objects.new('AutoCamera', cam_auto)
scene.collection.objects.link(ob_auto_camera)
ob_auto_camera.location = (87.0434, -94.7811, 89.4815)
ob_auto_camera.rotation_euler = (1.09748, -7.21219e-08, 0.694738)
scene.camera = ob_auto_camera
bpy.context.view_layer.update()
